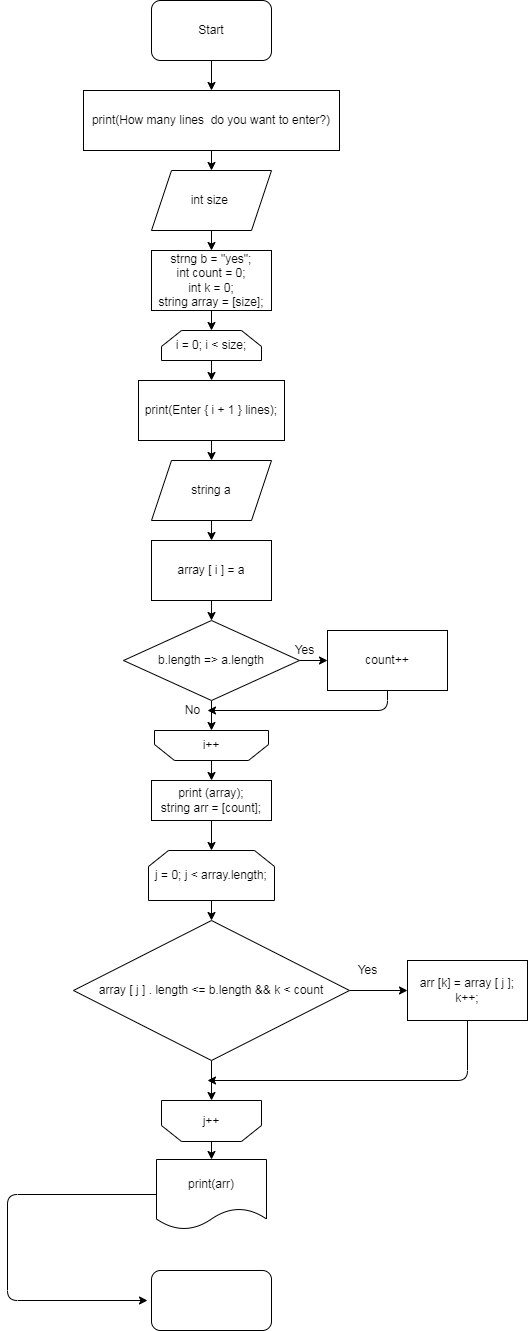

The diagram above was exported from draw.io. Its source (the exported page's mxGraphModel, read from the mxfile embedded in the PNG):
<mxGraphModel dx="883" dy="539" grid="1" gridSize="10" guides="1" tooltips="1" connect="1" arrows="1" fold="1" page="1" pageScale="1" pageWidth="827" pageHeight="1169" math="0" shadow="0">
  <root>
    <mxCell id="0" />
    <mxCell id="1" parent="0" />
    <mxCell id="12" style="edgeStyle=none;html=1;exitX=0.5;exitY=1;exitDx=0;exitDy=0;entryX=0.5;entryY=0;entryDx=0;entryDy=0;" edge="1" parent="1" source="2" target="11">
      <mxGeometry relative="1" as="geometry" />
    </mxCell>
    <mxCell id="2" value="Start" style="rounded=1;whiteSpace=wrap;html=1;" vertex="1" parent="1">
      <mxGeometry x="354" y="10" width="120" height="60" as="geometry" />
    </mxCell>
    <mxCell id="6" value="" style="edgeStyle=none;html=1;" edge="1" parent="1" source="3" target="5">
      <mxGeometry relative="1" as="geometry" />
    </mxCell>
    <mxCell id="3" value="int size&amp;nbsp;" style="shape=parallelogram;perimeter=parallelogramPerimeter;whiteSpace=wrap;html=1;fixedSize=1;" vertex="1" parent="1">
      <mxGeometry x="354" y="180" width="120" height="60" as="geometry" />
    </mxCell>
    <mxCell id="8" style="edgeStyle=none;html=1;exitX=0.5;exitY=1;exitDx=0;exitDy=0;" edge="1" parent="1" source="5" target="7">
      <mxGeometry relative="1" as="geometry" />
    </mxCell>
    <mxCell id="5" value="strng b = &quot;yes&quot;;&lt;br&gt;int count = 0;&lt;br&gt;int k = 0;&lt;br&gt;string array = [size];" style="whiteSpace=wrap;html=1;" vertex="1" parent="1">
      <mxGeometry x="354" y="260" width="120" height="60" as="geometry" />
    </mxCell>
    <mxCell id="10" style="edgeStyle=none;html=1;exitX=0.5;exitY=1;exitDx=0;exitDy=0;entryX=0.5;entryY=0;entryDx=0;entryDy=0;" edge="1" parent="1" source="7" target="9">
      <mxGeometry relative="1" as="geometry" />
    </mxCell>
    <mxCell id="7" value="i = 0; i &amp;lt; size;" style="shape=loopLimit;whiteSpace=wrap;html=1;" vertex="1" parent="1">
      <mxGeometry x="364" y="340" width="100" height="30" as="geometry" />
    </mxCell>
    <mxCell id="15" style="edgeStyle=none;html=1;exitX=0.5;exitY=1;exitDx=0;exitDy=0;entryX=0.5;entryY=0;entryDx=0;entryDy=0;" edge="1" parent="1" source="9" target="14">
      <mxGeometry relative="1" as="geometry" />
    </mxCell>
    <mxCell id="9" value="print(Enter { i + 1 } lines);&lt;br&gt;" style="rounded=0;whiteSpace=wrap;html=1;" vertex="1" parent="1">
      <mxGeometry x="341" y="390" width="146" height="60" as="geometry" />
    </mxCell>
    <mxCell id="13" style="edgeStyle=none;html=1;exitX=0.5;exitY=1;exitDx=0;exitDy=0;entryX=0.5;entryY=0;entryDx=0;entryDy=0;" edge="1" parent="1" source="11" target="3">
      <mxGeometry relative="1" as="geometry" />
    </mxCell>
    <mxCell id="11" value="print(How many lines&amp;nbsp; do you want to enter?)" style="rounded=0;whiteSpace=wrap;html=1;" vertex="1" parent="1">
      <mxGeometry x="286" y="100" width="256" height="60" as="geometry" />
    </mxCell>
    <mxCell id="17" value="" style="edgeStyle=none;html=1;" edge="1" parent="1" source="14" target="16">
      <mxGeometry relative="1" as="geometry" />
    </mxCell>
    <mxCell id="14" value="string a" style="shape=parallelogram;perimeter=parallelogramPerimeter;whiteSpace=wrap;html=1;fixedSize=1;" vertex="1" parent="1">
      <mxGeometry x="354" y="470" width="120" height="60" as="geometry" />
    </mxCell>
    <mxCell id="19" value="" style="edgeStyle=none;html=1;" edge="1" parent="1" source="16" target="18">
      <mxGeometry relative="1" as="geometry" />
    </mxCell>
    <mxCell id="16" value="array [ i ] = a" style="whiteSpace=wrap;html=1;" vertex="1" parent="1">
      <mxGeometry x="354" y="550" width="120" height="60" as="geometry" />
    </mxCell>
    <mxCell id="21" value="" style="edgeStyle=none;html=1;" edge="1" parent="1" source="18" target="20">
      <mxGeometry relative="1" as="geometry" />
    </mxCell>
    <mxCell id="24" style="edgeStyle=none;html=1;exitX=0.5;exitY=1;exitDx=0;exitDy=0;entryX=0.5;entryY=1;entryDx=0;entryDy=0;" edge="1" parent="1" source="18" target="23">
      <mxGeometry relative="1" as="geometry" />
    </mxCell>
    <mxCell id="18" value="b.length =&amp;gt; a.length" style="rhombus;whiteSpace=wrap;html=1;" vertex="1" parent="1">
      <mxGeometry x="326" y="630" width="176" height="80" as="geometry" />
    </mxCell>
    <mxCell id="25" style="edgeStyle=none;html=1;exitX=0.5;exitY=1;exitDx=0;exitDy=0;" edge="1" parent="1" source="20">
      <mxGeometry relative="1" as="geometry">
        <mxPoint x="410" y="720" as="targetPoint" />
        <Array as="points">
          <mxPoint x="590" y="720" />
        </Array>
      </mxGeometry>
    </mxCell>
    <mxCell id="20" value="count++" style="whiteSpace=wrap;html=1;" vertex="1" parent="1">
      <mxGeometry x="530" y="640" width="120" height="60" as="geometry" />
    </mxCell>
    <mxCell id="22" value="Yes" style="text;html=1;align=center;verticalAlign=middle;resizable=0;points=[];autosize=1;strokeColor=none;fillColor=none;" vertex="1" parent="1">
      <mxGeometry x="487" y="650" width="40" height="20" as="geometry" />
    </mxCell>
    <mxCell id="28" value="" style="edgeStyle=none;html=1;" edge="1" parent="1" source="23" target="27">
      <mxGeometry relative="1" as="geometry" />
    </mxCell>
    <mxCell id="23" value="i++" style="shape=loopLimit;whiteSpace=wrap;html=1;direction=west;" vertex="1" parent="1">
      <mxGeometry x="357" y="740" width="114" height="30" as="geometry" />
    </mxCell>
    <mxCell id="26" value="No" style="text;html=1;align=center;verticalAlign=middle;resizable=0;points=[];autosize=1;strokeColor=none;fillColor=none;" vertex="1" parent="1">
      <mxGeometry x="380" y="710" width="30" height="20" as="geometry" />
    </mxCell>
    <mxCell id="30" style="edgeStyle=none;html=1;exitX=0.5;exitY=1;exitDx=0;exitDy=0;entryX=0.5;entryY=0;entryDx=0;entryDy=0;" edge="1" parent="1" source="27" target="29">
      <mxGeometry relative="1" as="geometry" />
    </mxCell>
    <mxCell id="27" value="print (array);&lt;br&gt;string arr = [count];" style="whiteSpace=wrap;html=1;" vertex="1" parent="1">
      <mxGeometry x="354" y="790" width="120" height="40" as="geometry" />
    </mxCell>
    <mxCell id="32" style="edgeStyle=none;html=1;exitX=0.5;exitY=1;exitDx=0;exitDy=0;entryX=0.5;entryY=0;entryDx=0;entryDy=0;" edge="1" parent="1" source="29" target="31">
      <mxGeometry relative="1" as="geometry" />
    </mxCell>
    <mxCell id="29" value="j = 0; j &amp;lt; array.length;" style="shape=loopLimit;whiteSpace=wrap;html=1;align=center;" vertex="1" parent="1">
      <mxGeometry x="351" y="860" width="126" height="50" as="geometry" />
    </mxCell>
    <mxCell id="34" value="" style="edgeStyle=none;html=1;" edge="1" parent="1" source="31" target="33">
      <mxGeometry relative="1" as="geometry" />
    </mxCell>
    <mxCell id="37" style="edgeStyle=none;html=1;exitX=0.5;exitY=1;exitDx=0;exitDy=0;entryX=0.5;entryY=1;entryDx=0;entryDy=0;" edge="1" parent="1" source="31" target="36">
      <mxGeometry relative="1" as="geometry" />
    </mxCell>
    <mxCell id="31" value="array [ j ] . length &amp;lt;= b.length &amp;amp;&amp;amp; k &amp;lt; count" style="rhombus;whiteSpace=wrap;html=1;" vertex="1" parent="1">
      <mxGeometry x="276" y="930" width="276" height="140" as="geometry" />
    </mxCell>
    <mxCell id="38" style="edgeStyle=none;html=1;exitX=0.5;exitY=1;exitDx=0;exitDy=0;" edge="1" parent="1" source="33">
      <mxGeometry relative="1" as="geometry">
        <mxPoint x="410" y="1090" as="targetPoint" />
        <Array as="points">
          <mxPoint x="670" y="1090" />
        </Array>
      </mxGeometry>
    </mxCell>
    <mxCell id="33" value="arr [k] = array [ j ];&lt;br&gt;k++;" style="whiteSpace=wrap;html=1;" vertex="1" parent="1">
      <mxGeometry x="610" y="970" width="120" height="60" as="geometry" />
    </mxCell>
    <mxCell id="35" value="Yes" style="text;html=1;align=center;verticalAlign=middle;resizable=0;points=[];autosize=1;strokeColor=none;fillColor=none;" vertex="1" parent="1">
      <mxGeometry x="550" y="970" width="40" height="20" as="geometry" />
    </mxCell>
    <mxCell id="40" style="edgeStyle=none;html=1;exitX=0.5;exitY=0;exitDx=0;exitDy=0;entryX=0.5;entryY=0;entryDx=0;entryDy=0;" edge="1" parent="1" source="36" target="39">
      <mxGeometry relative="1" as="geometry" />
    </mxCell>
    <mxCell id="36" value="j++" style="shape=loopLimit;whiteSpace=wrap;html=1;direction=west;" vertex="1" parent="1">
      <mxGeometry x="364" y="1110" width="100" height="41" as="geometry" />
    </mxCell>
    <mxCell id="42" style="edgeStyle=none;html=1;exitX=0;exitY=0.5;exitDx=0;exitDy=0;" edge="1" parent="1" source="39">
      <mxGeometry relative="1" as="geometry">
        <mxPoint x="350" y="1310" as="targetPoint" />
        <Array as="points">
          <mxPoint x="210" y="1204" />
          <mxPoint x="210" y="1310" />
        </Array>
      </mxGeometry>
    </mxCell>
    <mxCell id="39" value="print(arr)" style="shape=document;whiteSpace=wrap;html=1;boundedLbl=1;" vertex="1" parent="1">
      <mxGeometry x="359" y="1169" width="110" height="70" as="geometry" />
    </mxCell>
    <mxCell id="41" value="" style="rounded=1;whiteSpace=wrap;html=1;" vertex="1" parent="1">
      <mxGeometry x="354" y="1280" width="120" height="60" as="geometry" />
    </mxCell>
  </root>
</mxGraphModel>